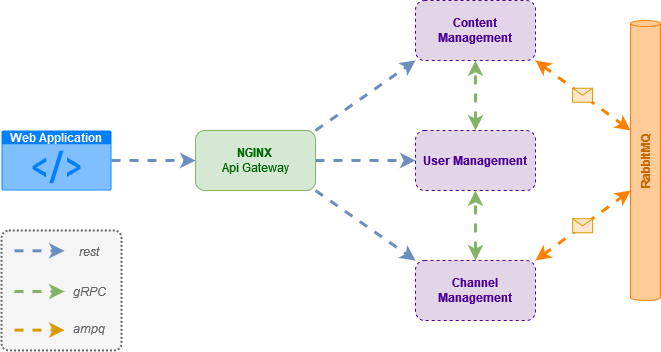

The diagram above was exported from draw.io. Its source (the exported page's mxGraphModel, read from the mxfile embedded in the PNG):
<mxGraphModel dx="1500" dy="757" grid="1" gridSize="10" guides="1" tooltips="1" connect="1" arrows="1" fold="1" page="1" pageScale="1" pageWidth="827" pageHeight="1169" math="0" shadow="0">
  <root>
    <mxCell id="0" />
    <mxCell id="1" parent="0" />
    <mxCell id="2" value="&lt;b&gt;&lt;font color=&quot;#006600&quot;&gt;NGINX&lt;/font&gt;&lt;/b&gt;&lt;font color=&quot;#006600&quot;&gt;&lt;br&gt;Api Gateway&lt;/font&gt;" style="rounded=1;whiteSpace=wrap;html=1;fillColor=#d5e8d4;strokeColor=#82b366;" vertex="1" parent="1">
      <mxGeometry x="284" y="210" width="120" height="60" as="geometry" />
    </mxCell>
    <mxCell id="3" value="&lt;font color=&quot;#4c0099&quot;&gt;&lt;b&gt;User Management&lt;/b&gt;&lt;/font&gt;" style="rounded=1;whiteSpace=wrap;html=1;dashed=1;fillColor=#e1d5e7;strokeColor=#4C0099;" vertex="1" parent="1">
      <mxGeometry x="504" y="210" width="120" height="60" as="geometry" />
    </mxCell>
    <mxCell id="4" value="&lt;font color=&quot;#4c0099&quot;&gt;&lt;b&gt;Content Management&lt;/b&gt;&lt;/font&gt;" style="rounded=1;whiteSpace=wrap;html=1;dashed=1;fillColor=#e1d5e7;strokeColor=#4C0099;" vertex="1" parent="1">
      <mxGeometry x="504" y="80" width="120" height="60" as="geometry" />
    </mxCell>
    <mxCell id="5" value="&lt;font color=&quot;#4c0099&quot;&gt;&lt;b&gt;Channel&lt;br&gt;Management&lt;/b&gt;&lt;/font&gt;" style="rounded=1;whiteSpace=wrap;html=1;dashed=1;fillColor=#e1d5e7;strokeColor=#4C0099;" vertex="1" parent="1">
      <mxGeometry x="504" y="340" width="120" height="60" as="geometry" />
    </mxCell>
    <mxCell id="6" value="" style="shape=cylinder3;whiteSpace=wrap;html=1;boundedLbl=1;backgroundOutline=1;size=3;fillColor=#FFCC99;strokeColor=#FF8000;" vertex="1" parent="1">
      <mxGeometry x="719" y="100" width="30" height="280" as="geometry" />
    </mxCell>
    <mxCell id="7" value="&lt;font color=&quot;#cc6600&quot;&gt;&lt;b&gt;RabbitMQ&lt;/b&gt;&lt;/font&gt;" style="text;html=1;strokeColor=none;fillColor=none;align=center;verticalAlign=middle;whiteSpace=wrap;rounded=0;rotation=-90;" vertex="1" parent="1">
      <mxGeometry x="704" y="225" width="60" height="30" as="geometry" />
    </mxCell>
    <mxCell id="8" value="" style="endArrow=classic;html=1;rounded=0;exitX=1;exitY=1;exitDx=0;exitDy=0;strokeWidth=3;startArrow=classic;startFill=1;dashed=1;entryX=1;entryY=0;entryDx=0;entryDy=0;strokeColor=#FF8000;" edge="1" source="4" target="7" parent="1">
      <mxGeometry relative="1" as="geometry">
        <mxPoint x="494" y="300" as="sourcePoint" />
        <mxPoint x="594" y="300" as="targetPoint" />
      </mxGeometry>
    </mxCell>
    <mxCell id="9" value="" style="shape=message;html=1;outlineConnect=0;fillColor=#ffe6cc;strokeColor=#d79b00;" vertex="1" parent="8">
      <mxGeometry width="20" height="14" relative="1" as="geometry">
        <mxPoint x="-10" y="-7" as="offset" />
      </mxGeometry>
    </mxCell>
    <mxCell id="10" value="" style="endArrow=classic;html=1;rounded=0;entryX=0;entryY=0;entryDx=0;entryDy=0;strokeWidth=3;startArrow=classic;startFill=1;exitX=1;exitY=0;exitDx=0;exitDy=0;dashed=1;strokeColor=#FF8000;" edge="1" source="5" target="7" parent="1">
      <mxGeometry relative="1" as="geometry">
        <mxPoint x="644" y="320" as="sourcePoint" />
        <mxPoint x="714" y="172" as="targetPoint" />
      </mxGeometry>
    </mxCell>
    <mxCell id="11" value="" style="shape=message;html=1;outlineConnect=0;fillColor=#ffe6cc;strokeColor=#d79b00;" vertex="1" parent="10">
      <mxGeometry width="20" height="14" relative="1" as="geometry">
        <mxPoint x="-10" y="-7" as="offset" />
      </mxGeometry>
    </mxCell>
    <mxCell id="12" value="&lt;b&gt;Web Application&lt;br&gt;&lt;/b&gt;" style="html=1;whiteSpace=wrap;strokeColor=none;fillColor=#007FFF;labelPosition=center;verticalLabelPosition=middle;verticalAlign=top;align=center;fontSize=12;outlineConnect=0;spacingTop=-6;fontColor=#FFFFFF;sketch=0;shape=mxgraph.sitemap.script;dashed=1;" vertex="1" parent="1">
      <mxGeometry x="90" y="210" width="110" height="60" as="geometry" />
    </mxCell>
    <mxCell id="13" value="" style="rounded=1;whiteSpace=wrap;html=1;arcSize=6;dashed=1;fillColor=#f5f5f5;strokeWidth=2;strokeColor=#666666;fontColor=#333333;dashPattern=1 1;" vertex="1" parent="1">
      <mxGeometry x="90" y="310" width="120" height="120" as="geometry" />
    </mxCell>
    <mxCell id="14" value="&lt;font color=&quot;#666666&quot;&gt;&lt;i&gt;rest&lt;/i&gt;&lt;/font&gt;" style="text;html=1;strokeColor=none;fillColor=none;align=center;verticalAlign=middle;whiteSpace=wrap;rounded=0;strokeWidth=2;" vertex="1" parent="1">
      <mxGeometry x="153" y="316" width="50" height="30" as="geometry" />
    </mxCell>
    <mxCell id="15" value="&lt;i&gt;&lt;font color=&quot;#666666&quot;&gt;gRPC&lt;/font&gt;&lt;/i&gt;" style="text;html=1;strokeColor=none;fillColor=none;align=center;verticalAlign=middle;whiteSpace=wrap;rounded=0;strokeWidth=2;" vertex="1" parent="1">
      <mxGeometry x="153" y="356" width="50" height="30" as="geometry" />
    </mxCell>
    <mxCell id="16" value="" style="endArrow=classic;html=1;rounded=0;exitX=1;exitY=0;exitDx=0;exitDy=0;entryX=0;entryY=1;entryDx=0;entryDy=0;strokeWidth=3;dashed=1;fillColor=#dae8fc;strokeColor=#6c8ebf;" edge="1" source="2" target="4" parent="1">
      <mxGeometry width="50" height="50" relative="1" as="geometry">
        <mxPoint x="430" y="230" as="sourcePoint" />
        <mxPoint x="480" y="180" as="targetPoint" />
      </mxGeometry>
    </mxCell>
    <mxCell id="17" value="" style="endArrow=classic;html=1;rounded=0;exitX=1;exitY=0.5;exitDx=0;exitDy=0;entryX=0;entryY=0.5;entryDx=0;entryDy=0;strokeWidth=3;dashed=1;fillColor=#dae8fc;strokeColor=#6c8ebf;" edge="1" source="2" target="3" parent="1">
      <mxGeometry width="50" height="50" relative="1" as="geometry">
        <mxPoint x="414" y="220" as="sourcePoint" />
        <mxPoint x="514" y="150" as="targetPoint" />
      </mxGeometry>
    </mxCell>
    <mxCell id="18" value="" style="endArrow=classic;html=1;rounded=0;exitX=1;exitY=1;exitDx=0;exitDy=0;entryX=0;entryY=0;entryDx=0;entryDy=0;strokeWidth=3;dashed=1;fillColor=#dae8fc;strokeColor=#6c8ebf;" edge="1" source="2" target="5" parent="1">
      <mxGeometry width="50" height="50" relative="1" as="geometry">
        <mxPoint x="414" y="250" as="sourcePoint" />
        <mxPoint x="514" y="250" as="targetPoint" />
      </mxGeometry>
    </mxCell>
    <mxCell id="19" value="" style="endArrow=classic;html=1;rounded=0;exitX=1;exitY=0.5;exitDx=0;exitDy=0;entryX=0;entryY=0.5;entryDx=0;entryDy=0;strokeWidth=3;dashed=1;fillColor=#dae8fc;strokeColor=#6c8ebf;exitPerimeter=0;" edge="1" source="12" target="2" parent="1">
      <mxGeometry width="50" height="50" relative="1" as="geometry">
        <mxPoint x="414" y="220" as="sourcePoint" />
        <mxPoint x="514" y="150" as="targetPoint" />
      </mxGeometry>
    </mxCell>
    <mxCell id="20" value="" style="endArrow=classic;startArrow=classic;html=1;rounded=0;entryX=0.5;entryY=1;entryDx=0;entryDy=0;exitX=0.5;exitY=0;exitDx=0;exitDy=0;fillColor=#d5e8d4;strokeColor=#82b366;strokeWidth=3;dashed=1;" edge="1" source="3" target="4" parent="1">
      <mxGeometry width="50" height="50" relative="1" as="geometry">
        <mxPoint x="430" y="230" as="sourcePoint" />
        <mxPoint x="480" y="180" as="targetPoint" />
      </mxGeometry>
    </mxCell>
    <mxCell id="21" value="" style="endArrow=classic;startArrow=classic;html=1;rounded=0;entryX=0.5;entryY=1;entryDx=0;entryDy=0;exitX=0.5;exitY=0;exitDx=0;exitDy=0;fillColor=#d5e8d4;strokeColor=#82b366;strokeWidth=3;dashed=1;" edge="1" source="5" target="3" parent="1">
      <mxGeometry width="50" height="50" relative="1" as="geometry">
        <mxPoint x="574" y="220" as="sourcePoint" />
        <mxPoint x="574" y="150" as="targetPoint" />
      </mxGeometry>
    </mxCell>
    <mxCell id="22" value="" style="endArrow=classic;html=1;rounded=0;strokeWidth=3;dashed=1;fillColor=#dae8fc;strokeColor=#6c8ebf;" edge="1" parent="1">
      <mxGeometry width="50" height="50" relative="1" as="geometry">
        <mxPoint x="103" y="330.29" as="sourcePoint" />
        <mxPoint x="153" y="330.29" as="targetPoint" />
      </mxGeometry>
    </mxCell>
    <mxCell id="23" value="" style="endArrow=classic;html=1;rounded=0;strokeWidth=3;dashed=1;fillColor=#d5e8d4;strokeColor=#82b366;" edge="1" parent="1">
      <mxGeometry width="50" height="50" relative="1" as="geometry">
        <mxPoint x="103" y="371" as="sourcePoint" />
        <mxPoint x="153" y="371" as="targetPoint" />
      </mxGeometry>
    </mxCell>
    <mxCell id="24" value="" style="endArrow=classic;html=1;rounded=0;strokeWidth=3;dashed=1;fillColor=#ffe6cc;strokeColor=#d79b00;" edge="1" parent="1">
      <mxGeometry width="50" height="50" relative="1" as="geometry">
        <mxPoint x="103" y="409.57" as="sourcePoint" />
        <mxPoint x="153" y="409.57" as="targetPoint" />
      </mxGeometry>
    </mxCell>
    <mxCell id="25" value="&lt;font color=&quot;#666666&quot;&gt;&lt;i&gt;ampq&lt;/i&gt;&lt;/font&gt;" style="text;html=1;strokeColor=none;fillColor=none;align=center;verticalAlign=middle;whiteSpace=wrap;rounded=0;strokeWidth=2;" vertex="1" parent="1">
      <mxGeometry x="153" y="393" width="50" height="30" as="geometry" />
    </mxCell>
  </root>
</mxGraphModel>